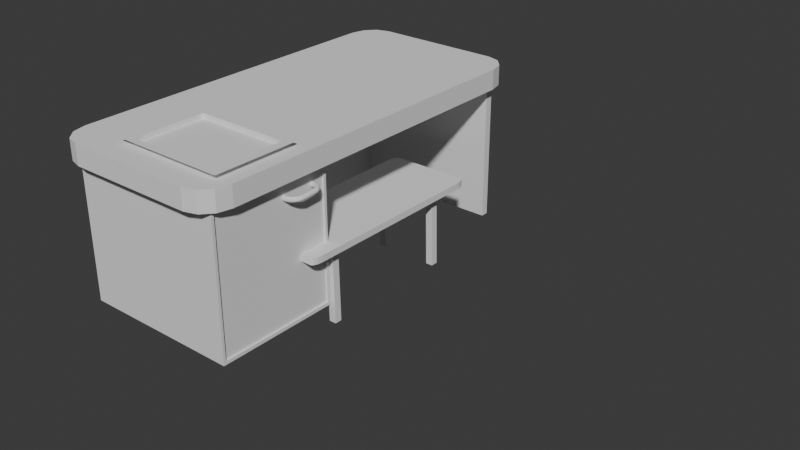# Source: table_1_type.blend  (saved by Blender 4.0.36; exported with 4.5.12 LTS)
import bpy
from mathutils import Matrix  # noqa: F401  (used for matrix-valued properties, if any)

bpy.ops.wm.read_factory_settings(use_empty=True)
scene = bpy.context.scene
scene.name = 'Scene'

# ---- collections
col_collection = bpy.data.collections.new('Collection'); scene.collection.children.link(col_collection)
col_stol = bpy.data.collections.new('stol'); scene.collection.children.link(col_stol)

# ---- world
world_world = bpy.data.worlds.new('World'); scene.world = world_world
world_world.use_nodes = True; world_world.node_tree.nodes.clear()
_N = world_world.node_tree.nodes; _L = world_world.node_tree.links
n0 = _N.new('ShaderNodeOutputWorld'); n0.name = 'World Output'; n0.location = (300, 300)
n1 = _N.new('ShaderNodeBackground'); n1.name = 'Background'; n1.location = (10, 300)
n1.inputs[0].default_value = (0.05088, 0.05088, 0.05088, 1.0)
_L.new(n1.outputs[0], n0.inputs[0])
n0.is_active_output = True
world_world.color = (0.05088, 0.05088, 0.05088)
world_world.use_sun_shadow = False
world_world.sun_shadow_jitter_overblur = 0.0

# ---- meshes
me_x = bpy.data.meshes.new('Куб')
me_x.from_pydata([(-1.0, -1.0, -1.0), (-1.0, -1.0, 1.0), (-1.0, 1.0, -1.0), (-1.0, 1.0, 1.0), (1.0, -1.0, -1.0), (1.0, -1.0, 1.0), (1.0, 1.0, -1.0), (1.0, 1.0, 1.0), (-1.0, -0.3211, -1.0), (-1.0, -0.3211, 1.0), (1.0, -0.3211, -1.0), (1.0, -0.3211, 1.0), (-1.0, -0.8386, -1.0), (1.0, -0.8386, 1.0), (-1.0, -0.8386, 1.0), (1.0, -0.8386, -1.0), (-0.5079, 1.0, -1.0), (-0.5079, 1.0, 1.0), (-0.5079, -1.0, -1.0), (-0.5079, -1.0, 1.0), (-0.5079, -0.3211, 1.0), (-0.5079, -0.3211, -1.0), (-0.5079, -0.8386, 1.0), (-0.5079, -0.8386, -1.0), (0.5266, 1.0, 1.0), (0.5266, -1.0, -1.0), (0.5266, -0.3211, 1.0), (0.5266, -0.8386, 1.0), (0.5266, 1.0, -1.0), (0.5266, -1.0, 1.0), (0.5266, -0.3211, -1.0), (0.5266, -0.8386, -1.0), (-1.0, -0.5798, 1.0), (-1.0, -0.5798, -1.0), (-0.6986, -0.5798, -1.0), (-0.6986, -0.5798, 1.0), (1.0, -0.5798, -1.0), (1.0, -0.5798, 1.0), (0.7384, -0.5798, 1.0), (0.7384, -0.5798, -1.0)], [], [(8, 9, 3, 2), (28, 24, 7, 6), (15, 13, 5, 4), (18, 19, 1, 0), (31, 15, 4, 25), (22, 14, 1, 19), (17, 3, 9, 20), (28, 6, 10, 30), (6, 7, 11, 10), (33, 32, 9, 8), (0, 1, 14, 12), (35, 32, 14, 22), (39, 36, 15, 31), (36, 37, 13, 15), (33, 34, 23, 12), (22, 27, 31, 23), (2, 16, 21, 8), (24, 17, 20, 26), (27, 22, 19, 29), (12, 23, 18, 0), (25, 29, 19, 18), (2, 3, 17, 16), (4, 5, 29, 25), (13, 27, 29, 5), (7, 24, 26, 11), (37, 38, 27, 13), (35, 22, 23, 34), (16, 28, 30, 21), (23, 31, 25, 18), (16, 17, 24, 28), (38, 26, 30, 39), (26, 20, 21, 30), (20, 35, 34, 21), (8, 21, 34, 33), (20, 9, 32, 35), (12, 14, 32, 33), (27, 38, 39, 31), (11, 26, 38, 37), (10, 11, 37, 36), (30, 10, 36, 39)])
_uv = me_x.uv_layers.new(name='UVКарта')
_uv.uv.foreach_set('vector', [0.375, 0.08487, 0.625, 0.08487, 0.625, 0.25, 0.375, 0.25, 0.375, 0.4408, 0.625, 0.4408, 0.625, 0.5, 0.375, 0.5, 0.375, 0.7298, 0.625, 0.7298, 0.625, 0.75, 0.375, 0.75, 0.375, 0.9385, 0.625, 0.9385, 0.625, 1.0, 0.375, 1.0, 0.3158, 0.7298, 0.375, 0.7298, 0.375, 0.75, 0.3158, 0.75, 0.8135, 0.7298, 0.875, 0.7298, 0.875, 0.75, 0.8135, 0.75, 0.8135, 0.5, 0.875, 0.5, 0.875, 0.6651, 0.8135, 0.6651, 0.3158, 0.5, 0.375, 0.5, 0.375, 0.6651, 0.3158, 0.6651, 0.375, 0.5, 0.625, 0.5, 0.625, 0.6651, 0.375, 0.6651, 0.375, 0.05252, 0.625, 0.05252, 0.625, 0.08487, 0.375, 0.08487, 0.375, 0.0, 0.625, 0.0, 0.625, 0.02017, 0.375, 0.02017, 0.8135, 0.6975, 0.875, 0.6975, 0.875, 0.7298, 0.8135, 0.7298, 0.3158, 0.6975, 0.375, 0.6975, 0.375, 0.7298, 0.3158, 0.7298, 0.375, 0.6975, 0.625, 0.6975, 0.625, 0.7298, 0.375, 0.7298, 0.125, 0.6975, 0.1865, 0.6975, 0.1865, 0.7298, 0.125, 0.7298, 0.8135, 0.7298, 0.6842, 0.7298, 0.3158, 0.7298, 0.1865, 0.7298, 0.125, 0.5, 0.1865, 0.5, 0.1865, 0.6651, 0.125, 0.6651, 0.6842, 0.5, 0.8135, 0.5, 0.8135, 0.6651, 0.6842, 0.6651, 0.6842, 0.7298, 0.8135, 0.7298, 0.8135, 0.75, 0.6842, 0.75, 0.125, 0.7298, 0.1865, 0.7298, 0.1865, 0.75, 0.125, 0.75, 0.375, 0.8092, 0.625, 0.8092, 0.625, 0.9385, 0.375, 0.9385, 0.375, 0.25, 0.625, 0.25, 0.625, 0.3115, 0.375, 0.3115, 0.375, 0.75, 0.625, 0.75, 0.625, 0.8092, 0.375, 0.8092, 0.625, 0.7298, 0.6842, 0.7298, 0.6842, 0.75, 0.625, 0.75, 0.625, 0.5, 0.6842, 0.5, 0.6842, 0.6651, 0.625, 0.6651, 0.625, 0.6975, 0.6842, 0.6975, 0.6842, 0.7298, 0.625, 0.7298, 0.8135, 0.6975, 0.8135, 0.7298, 0.1865, 0.7298, 0.1865, 0.6975, 0.1865, 0.5, 0.3158, 0.5, 0.3158, 0.6651, 0.1865, 0.6651, 0.1865, 0.7298, 0.3158, 0.7298, 0.3158, 0.75, 0.1865, 0.75, 0.375, 0.3115, 0.625, 0.3115, 0.625, 0.4408, 0.375, 0.4408, 0.6842, 0.6975, 0.6842, 0.6651, 0.3158, 0.6651, 0.3158, 0.6975, 0.6842, 0.6651, 0.8135, 0.6651, 0.1865, 0.6651, 0.3158, 0.6651, 0.8135, 0.6651, 0.8135, 0.6975, 0.1865, 0.6975, 0.1865, 0.6651, 0.125, 0.6651, 0.1865, 0.6651, 0.1865, 0.6975, 0.125, 0.6975, 0.8135, 0.6651, 0.875, 0.6651, 0.875, 0.6975, 0.8135, 0.6975, 0.375, 0.02017, 0.625, 0.02017, 0.625, 0.05252, 0.375, 0.05252, 0.6842, 0.7298, 0.6842, 0.6975, 0.3158, 0.6975, 0.3158, 0.7298, 0.625, 0.6651, 0.6842, 0.6651, 0.6842, 0.6975, 0.625, 0.6975, 0.375, 0.6651, 0.625, 0.6651, 0.625, 0.6975, 0.375, 0.6975, 0.3158, 0.6651, 0.375, 0.6651, 0.375, 0.6975, 0.3158, 0.6975])
me_x.update()
me_021 = bpy.data.meshes.new('Плоскость.021')
me_021.from_pydata([(-1.0, -1.0, 1.169), (1.0, -1.0, 1.169), (-1.0, 1.0, 1.169), (1.0, 1.0, 1.169), (-1.033, 0.5672, -6.999), (-1.033, -1.433, -6.999), (0.9671, -1.433, -6.999), (0.9671, 0.5672, -6.999)], [], [(0, 2, 3, 1), (5, 6, 7, 4), (2, 0, 5, 4), (3, 2, 4, 7), (0, 1, 6, 5), (1, 3, 7, 6)])
_uv = me_021.uv_layers.new(name='UVКарта')
_uv.uv.foreach_set('vector', [0.0, 0.0, 0.0, 1.0, 1.0, 1.0, 1.0, 0.0, 0.0, 0.0, 1.0, 0.0, 1.0, 1.0, 0.0, 1.0, 0.0, 1.0, 0.0, 0.0, 0.0, 0.0, 0.0, 1.0, 1.0, 1.0, 0.0, 1.0, 0.0, 1.0, 1.0, 1.0, 0.0, 0.0, 1.0, 0.0, 1.0, 0.0, 0.0, 0.0, 1.0, 0.0, 1.0, 1.0, 1.0, 1.0, 1.0, 0.0])
me_021.update()
me_022 = bpy.data.meshes.new('Плоскость.022')
me_022.from_pydata([(-1.0, -1.0, 1.169), (1.0, -1.0, 1.169), (-1.0, 1.0, 1.169), (1.0, 1.0, 1.169), (-1.033, 0.5672, -6.999), (-1.033, -1.433, -6.999), (0.9671, -1.433, -6.999), (0.9671, 0.5672, -6.999)], [], [(0, 2, 3, 1), (5, 6, 7, 4), (2, 0, 5, 4), (3, 2, 4, 7), (0, 1, 6, 5), (1, 3, 7, 6)])
_uv = me_022.uv_layers.new(name='UVКарта')
_uv.uv.foreach_set('vector', [0.0, 0.0, 0.0, 1.0, 1.0, 1.0, 1.0, 0.0, 0.0, 0.0, 1.0, 0.0, 1.0, 1.0, 0.0, 1.0, 0.0, 1.0, 0.0, 0.0, 0.0, 0.0, 0.0, 1.0, 1.0, 1.0, 0.0, 1.0, 0.0, 1.0, 1.0, 1.0, 0.0, 0.0, 1.0, 0.0, 1.0, 0.0, 0.0, 0.0, 1.0, 0.0, 1.0, 1.0, 1.0, 1.0, 1.0, 0.0])
me_022.update()
me_023 = bpy.data.meshes.new('Плоскость.023')
me_023.from_pydata([(-1.0, -1.0, 1.169), (1.0, -1.0, 1.169), (-1.0, 1.0, 1.169), (1.0, 1.0, 1.169), (-1.033, 0.5672, -6.999), (-1.033, -1.433, -6.999), (0.9671, -1.433, -6.999), (0.9671, 0.5672, -6.999)], [], [(0, 2, 3, 1), (5, 6, 7, 4), (2, 0, 5, 4), (3, 2, 4, 7), (0, 1, 6, 5), (1, 3, 7, 6)])
_uv = me_023.uv_layers.new(name='UVКарта')
_uv.uv.foreach_set('vector', [0.0, 0.0, 0.0, 1.0, 1.0, 1.0, 1.0, 0.0, 0.0, 0.0, 1.0, 0.0, 1.0, 1.0, 0.0, 1.0, 0.0, 1.0, 0.0, 0.0, 0.0, 0.0, 0.0, 1.0, 1.0, 1.0, 0.0, 1.0, 0.0, 1.0, 1.0, 1.0, 0.0, 0.0, 1.0, 0.0, 1.0, 0.0, 0.0, 0.0, 1.0, 0.0, 1.0, 1.0, 1.0, 1.0, 1.0, 0.0])
me_023.update()
me_017 = bpy.data.meshes.new('Плоскость.017')
me_017.from_pydata([(-1.0, -1.0, 0.1408), (1.0, -1.0, 0.1408), (-1.0, 1.0, 0.1408), (1.0, 1.0, 0.1408), (-0.9199, 0.9199, 0.03976), (-0.9199, -0.9199, 0.03976), (0.9199, -0.9199, 0.03976), (0.9199, 0.9199, 0.03976), (-1.0, 1.0, 0.03976), (-1.0, -1.0, 0.03976), (1.0, -1.0, 0.03976), (1.0, 1.0, 0.03976)], [], [(0, 2, 3, 1), (3, 2, 8, 11), (0, 1, 10, 9), (1, 3, 11, 10), (2, 0, 9, 8), (5, 4, 8, 9), (6, 5, 9, 10), (7, 6, 10, 11), (4, 7, 11, 8)])
_uv = me_017.uv_layers.new(name='UVКарта')
_uv.uv.foreach_set('vector', [0.0, 0.0, 0.0, 1.0, 1.0, 1.0, 1.0, 0.0, 1.0, 1.0, 0.0, 1.0, 0.0, 1.0, 1.0, 1.0, 0.0, 0.0, 1.0, 0.0, 1.0, 0.0, 0.0, 0.0, 1.0, 0.0, 1.0, 1.0, 1.0, 1.0, 1.0, 0.0, 0.0, 1.0, 0.0, 0.0, 0.0, 0.0, 0.0, 1.0, 0.04006, 0.04006, 0.04006, 0.9599, 0.0, 1.0, 0.0, 0.0, 0.9599, 0.04006, 0.04006, 0.04006, 0.0, 0.0, 1.0, 0.0, 0.9599, 0.9599, 0.9599, 0.04006, 1.0, 0.0, 1.0, 1.0, 0.04006, 0.9599, 0.9599, 0.9599, 1.0, 1.0, 0.0, 1.0])
me_017.update()
me_016 = bpy.data.meshes.new('Плоскость.016')
me_016.from_pydata([(-1.0, -1.0, 0.0), (1.0, -1.0, 0.0), (-1.0, 1.0, 0.0), (1.0, 1.0, 0.0), (-1.0, 1.0, 9.959), (-1.0, -1.0, 9.959), (1.0, -1.0, 9.959), (1.0, 1.0, 9.959)], [], [(0, 2, 3, 1), (5, 6, 7, 4), (3, 2, 4, 7), (0, 1, 6, 5), (1, 3, 7, 6), (2, 0, 5, 4)])
_uv = me_016.uv_layers.new(name='UVКарта')
_uv.uv.foreach_set('vector', [0.0, 0.0, 0.0, 1.0, 1.0, 1.0, 1.0, 0.0, 0.0, 0.0, 1.0, 0.0, 1.0, 1.0, 0.0, 1.0, 1.0, 1.0, 0.0, 1.0, 0.0, 1.0, 1.0, 1.0, 0.0, 0.0, 1.0, 0.0, 1.0, 0.0, 0.0, 0.0, 1.0, 0.0, 1.0, 1.0, 1.0, 1.0, 1.0, 0.0, 0.0, 1.0, 0.0, 0.0, 0.0, 0.0, 0.0, 1.0])
me_016.update()
me_015 = bpy.data.meshes.new('Плоскость.015')
me_015.from_pydata([(-1.0, -1.0, 1.169), (1.0, -1.0, 1.169), (-1.0, 1.0, 1.169), (1.0, 1.0, 1.169), (-1.033, 0.5672, -6.999), (-1.033, -1.433, -6.999), (0.9671, -1.433, -6.999), (0.9671, 0.5672, -6.999)], [], [(0, 2, 3, 1), (5, 6, 7, 4), (2, 0, 5, 4), (3, 2, 4, 7), (0, 1, 6, 5), (1, 3, 7, 6)])
_uv = me_015.uv_layers.new(name='UVКарта')
_uv.uv.foreach_set('vector', [0.0, 0.0, 0.0, 1.0, 1.0, 1.0, 1.0, 0.0, 0.0, 0.0, 1.0, 0.0, 1.0, 1.0, 0.0, 1.0, 0.0, 1.0, 0.0, 0.0, 0.0, 0.0, 0.0, 1.0, 1.0, 1.0, 0.0, 1.0, 0.0, 1.0, 1.0, 1.0, 0.0, 0.0, 1.0, 0.0, 1.0, 0.0, 0.0, 0.0, 1.0, 0.0, 1.0, 1.0, 1.0, 1.0, 1.0, 0.0])
me_015.update()
me_x_1 = bpy.data.meshes.new('Плоскость')
me_x_1.from_pydata([], [], [])
_uv = me_x_1.uv_layers.new(name='UVКарта')
_uv.uv.foreach_set('vector', [])
me_x_1.update()
me_001 = bpy.data.meshes.new('Плоскость.001')
me_001.from_pydata([(1.281, -2.893, -1.692), (3.281, -2.893, -1.692), (1.281, -0.8934, -1.692), (3.281, -0.8934, -1.692), (1.442, -1.055, -1.692), (1.442, -2.732, -1.692), (3.119, -2.732, -1.692), (3.119, -1.055, -1.692), (1.442, -1.055, -0.6778), (1.442, -2.732, -0.6778), (3.119, -2.732, -0.6778), (3.119, -1.055, -0.6778)], [], [(6, 7, 11, 10), (5, 4, 2, 0), (6, 5, 0, 1), (7, 6, 1, 3), (4, 7, 3, 2), (9, 10, 11, 8), (4, 5, 9, 8), (7, 4, 8, 11), (5, 6, 10, 9)])
_uv = me_001.uv_layers.new(name='UVКарта')
_uv.uv.foreach_set('vector', [0.9193, 0.08065, 0.9193, 0.9193, 0.9193, 0.9193, 0.9193, 0.08065, 0.08065, 0.08065, 0.08065, 0.9193, 0.0, 1.0, 0.0, 0.0, 0.9193, 0.08065, 0.08065, 0.08065, 0.0, 0.0, 1.0, 0.0, 0.9193, 0.9193, 0.9193, 0.08065, 1.0, 0.0, 1.0, 1.0, 0.08065, 0.9193, 0.9193, 0.9193, 1.0, 1.0, 0.0, 1.0, 0.08065, 0.08065, 0.9193, 0.08065, 0.9193, 0.9193, 0.08065, 0.9193, 0.08065, 0.9193, 0.08065, 0.08065, 0.08065, 0.08065, 0.08065, 0.9193, 0.9193, 0.9193, 0.08065, 0.9193, 0.08065, 0.9193, 0.9193, 0.9193, 0.08065, 0.08065, 0.9193, 0.08065, 0.9193, 0.08065, 0.08065, 0.08065])
me_001.update()
me_002 = bpy.data.meshes.new('Плоскость.002')
me_002.from_pydata([(-0.6782, -1.854, -1.978), (-0.946, -1.586, -1.978), (-0.8121, -1.818, -1.978), (-0.9101, -1.72, -1.978), (0.946, -1.586, -1.978), (0.6782, -1.854, -1.978), (0.9101, -1.72, -1.978), (0.8121, -1.818, -1.978), (-0.946, 1.586, -1.978), (-0.6782, 1.854, -1.978), (-0.9101, 1.72, -1.978), (-0.8121, 1.818, -1.978), (0.6782, 1.854, -1.978), (0.946, 1.586, -1.978), (0.8121, 1.818, -1.978), (0.9101, 1.72, -1.978), (-0.6782, 1.854, -1.744), (-0.946, 1.586, -1.744), (-0.8121, 1.818, -1.744), (-0.9101, 1.72, -1.744), (-0.946, -1.586, -1.744), (-0.6782, -1.854, -1.744), (-0.9101, -1.72, -1.744), (-0.8121, -1.818, -1.744), (0.6782, -1.854, -1.744), (0.946, -1.586, -1.744), (0.8121, -1.818, -1.744), (0.9101, -1.72, -1.744), (0.946, 1.586, -1.744), (0.6782, 1.854, -1.744), (0.9101, 1.72, -1.744), (0.8121, 1.818, -1.744)], [], [(0, 5, 24, 21), (20, 22, 23, 21, 24, 26, 27, 25, 28, 30, 31, 29, 16, 18, 19, 17), (4, 13, 28, 25), (12, 9, 16, 29), (0, 2, 3, 1, 8, 10, 11, 9, 12, 14, 15, 13, 4, 6, 7, 5), (8, 17, 19, 10), (10, 19, 18, 11), (11, 18, 16, 9), (28, 13, 15, 30), (30, 15, 14, 31), (31, 14, 12, 29), (4, 25, 27, 6), (6, 27, 26, 7), (7, 26, 24, 5), (20, 1, 3, 22), (22, 3, 2, 23), (23, 2, 0, 21), (8, 1, 20, 17)])
_uv = me_002.uv_layers.new(name='UVКарта')
_uv.uv.foreach_set('vector', [0.1416, 0.0, 0.8584, 0.0, 0.8584, 0.0, 0.1416, 0.0, 0.0, 0.07225, 0.006322, 0.03613, 0.07078, 0.003227, 0.1416, 0.0, 0.8584, 0.0, 0.9292, 0.003227, 0.9937, 0.03613, 1.0, 0.07225, 1.0, 0.9277, 0.9937, 0.9639, 0.9292, 0.9968, 0.8584, 1.0, 0.1416, 1.0, 0.07078, 0.9968, 0.006322, 0.9639, 0.0, 0.9277, 1.0, 0.07225, 1.0, 0.9277, 1.0, 0.9277, 1.0, 0.07225, 0.8584, 1.0, 0.1416, 1.0, 0.1416, 1.0, 0.8584, 1.0, 0.1416, 0.0, 0.07078, 0.003227, 0.006322, 0.03613, 0.0, 0.07225, 0.0, 0.9277, 0.006322, 0.9639, 0.07078, 0.9968, 0.1416, 1.0, 0.8584, 1.0, 0.9292, 0.9968, 0.9937, 0.9639, 1.0, 0.9277, 1.0, 0.07225, 0.9937, 0.03613, 0.9292, 0.003227, 0.8584, 0.0, 0.0, 0.9277, 0.0, 0.9277, 0.006322, 0.9639, 0.006322, 0.9639, 0.006322, 0.9639, 0.006322, 0.9639, 0.07078, 0.9968, 0.07078, 0.9968, 0.07078, 0.9968, 0.07078, 0.9968, 0.1416, 1.0, 0.1416, 1.0, 1.0, 0.9277, 1.0, 0.9277, 0.9937, 0.9639, 0.9937, 0.9639, 0.9937, 0.9639, 0.9937, 0.9639, 0.9292, 0.9968, 0.9292, 0.9968, 0.9292, 0.9968, 0.9292, 0.9968, 0.8584, 1.0, 0.8584, 1.0, 1.0, 0.07225, 1.0, 0.07225, 0.9937, 0.03613, 0.9937, 0.03613, 0.9937, 0.03613, 0.9937, 0.03613, 0.9292, 0.003227, 0.9292, 0.003227, 0.9292, 0.003227, 0.9292, 0.003227, 0.8584, 0.0, 0.8584, 0.0, 0.0, 0.07225, 0.0, 0.07225, 0.006322, 0.03613, 0.006322, 0.03613, 0.006322, 0.03613, 0.006322, 0.03613, 0.07078, 0.003227, 0.07078, 0.003227, 0.07078, 0.003227, 0.07078, 0.003227, 0.1416, 0.0, 0.1416, 0.0, 0.0, 0.9277, 0.0, 0.07225, 0.0, 0.07225, 0.0, 0.9277])
me_002.update()
me_003 = bpy.data.meshes.new('Плоскость.003')
me_003.from_pydata([(-0.7565, -0.5405, -0.1205), (0.6103, -0.5684, -0.09259), (-0.7565, 0.781, -0.1205), (0.6103, 0.8089, -0.09259), (-0.7565, 0.781, -1.255), (-0.7565, -0.5405, -1.255), (0.6103, -0.5684, -1.282), (0.6103, 0.8089, -1.282), (-0.7565, 0.8089, -0.09259), (-0.7565, -0.5684, -0.09259), (-0.7565, 0.8089, -1.282), (-0.7565, -0.5684, -1.282), (-0.7401, 0.781, -0.1205), (-0.7401, -0.5405, -0.1205), (-0.7401, 0.781, -1.255), (-0.7401, -0.5405, -1.255), (-2.767, -1.192, 0.1634), (-1.765, -1.934, 0.09435), (-1.558, -1.801, 0.09435), (-1.406, -1.576, 0.09435), (0.345, 0.5369, -1.282), (-0.4618, 0.53, -1.282), (-0.4815, -0.2455, -1.282), (0.3399, -0.2559, -1.282)], [], [(9, 8, 3, 1), (11, 6, 7, 20, 23, 22), (1, 3, 7, 6), (4, 2, 12, 14), (3, 8, 10, 7), (9, 1, 6, 11), (0, 2, 8, 9), (4, 5, 11, 10), (5, 0, 9, 11), (2, 4, 10, 8), (12, 13, 15, 14), (5, 4, 14, 15), (0, 5, 15, 13), (2, 0, 13, 12), (22, 23, 20, 21), (21, 20, 7, 10, 11, 22)])
_uv = me_003.uv_layers.new(name='UVКарта')
_uv.uv.foreach_set('vector', [0.0, 0.0, 0.0, 1.0, 1.0, 1.0, 1.0, 0.0, 0.0, 0.0, 1.0, 0.0, 1.0, 1.0, 0.8059, 0.8025, 0.8021, 0.2269, 0.2012, 0.2344, 1.0, 0.0, 1.0, 1.0, 1.0, 1.0, 1.0, 0.0, 0.0, 0.9797, 0.0, 0.9797, 0.0, 0.9797, 0.0, 0.9797, 1.0, 1.0, 0.0, 1.0, 0.0, 1.0, 1.0, 1.0, 0.0, 0.0, 1.0, 0.0, 1.0, 0.0, 0.0, 0.0, 0.0, 0.02028, 0.0, 0.9797, 0.0, 1.0, 0.0, 0.0, 0.0, 0.9797, 0.0, 0.02028, 0.0, 0.0, 0.0, 1.0, 0.0, 0.02028, 0.0, 0.02028, 0.0, 0.0, 0.0, 0.0, 0.0, 0.9797, 0.0, 0.9797, 0.0, 1.0, 0.0, 1.0, 0.0, 0.9797, 0.0, 0.02028, 0.0, 0.02028, 0.0, 0.9797, 0.0, 0.02028, 0.0, 0.9797, 0.0, 0.9797, 0.0, 0.02028, 0.0, 0.02028, 0.0, 0.02028, 0.0, 0.02028, 0.0, 0.02028, 0.0, 0.9797, 0.0, 0.02028, 0.0, 0.02028, 0.0, 0.9797, 0.2012, 0.2344, 0.8021, 0.2269, 0.8059, 0.8025, 0.2156, 0.7975, 0.2156, 0.7975, 0.8059, 0.8025, 1.0, 1.0, 0.0, 1.0, 0.0, 0.0, 0.2012, 0.2344])
me_003.update()
me_007 = bpy.data.meshes.new('Плоскость.007')
me_007.from_pydata([(-0.7565, -0.5684, -0.09259), (0.6103, -0.5684, -0.09259), (-0.7565, 0.8089, -0.09259), (0.6103, 0.8089, -0.09259), (-0.7565, 0.8089, -1.282), (-0.7565, -0.5684, -1.282), (0.6103, -0.5684, -1.282), (0.6103, 0.8089, -1.282)], [], [(0, 2, 3, 1), (5, 6, 7, 4), (1, 3, 7, 6), (2, 0, 5, 4), (3, 2, 4, 7), (0, 1, 6, 5)])
_uv = me_007.uv_layers.new(name='UVКарта')
_uv.uv.foreach_set('vector', [0.0, 0.0, 0.0, 1.0, 1.0, 1.0, 1.0, 0.0, 0.0, 0.0, 1.0, 0.0, 1.0, 1.0, 0.0, 1.0, 1.0, 0.0, 1.0, 1.0, 1.0, 1.0, 1.0, 0.0, 0.0, 1.0, 0.0, 0.0, 0.0, 0.0, 0.0, 1.0, 1.0, 1.0, 0.0, 1.0, 0.0, 1.0, 1.0, 1.0, 0.0, 0.0, 1.0, 0.0, 1.0, 0.0, 0.0, 0.0])
me_007.update()
me_009 = bpy.data.meshes.new('Плоскость.009')
me_009.from_pydata([(-0.7565, -0.5684, -0.09259), (0.6103, -0.5684, -0.09259), (-0.7565, 0.8089, -0.09259), (0.6103, 0.8089, -0.09259), (-0.7565, 0.8089, -1.282), (-0.7565, -0.5684, -1.282), (0.6103, -0.5684, -1.282), (0.6103, 0.8089, -1.282)], [], [(0, 2, 3, 1), (5, 6, 7, 4), (1, 3, 7, 6), (2, 0, 5, 4), (3, 2, 4, 7), (0, 1, 6, 5)])
_uv = me_009.uv_layers.new(name='UVКарта')
_uv.uv.foreach_set('vector', [0.0, 0.0, 0.0, 1.0, 1.0, 1.0, 1.0, 0.0, 0.0, 0.0, 1.0, 0.0, 1.0, 1.0, 0.0, 1.0, 1.0, 0.0, 1.0, 1.0, 1.0, 1.0, 1.0, 0.0, 0.0, 1.0, 0.0, 0.0, 0.0, 0.0, 0.0, 1.0, 1.0, 1.0, 0.0, 1.0, 0.0, 1.0, 1.0, 1.0, 0.0, 0.0, 1.0, 0.0, 1.0, 0.0, 0.0, 0.0])
me_009.update()
me_001_1 = bpy.data.meshes.new('Тор.001')
me_001_1.from_pydata([(2.266, 1.331, -0.6872), (2.065, 0.9611, -0.5957), (0.06569, 3.064, -0.01438), (0.11, 3.051, 0.1065), (0.2079, 3.029, 0.1882), (0.333, 3.003, 0.2088), (0.4519, 2.981, 0.1629), (0.5327, 2.968, 0.06259), (0.5537, 2.968, -0.06509), (0.5094, 2.981, -0.186), (0.4116, 3.003, -0.2677), (0.2864, 3.029, -0.2883), (0.1675, 3.052, -0.2423), (0.08674, 3.064, -0.1421), (0.04407, 2.902, -0.0208), (0.08897, 2.894, 0.1003), (0.1884, 2.883, 0.1824), (0.3157, 2.874, 0.2037), (0.4367, 2.868, 0.1584), (0.5191, 2.867, 0.05857), (0.5408, 2.871, -0.06895), (0.4958, 2.88, -0.19), (0.3964, 2.89, -0.2722), (0.2691, 2.9, -0.2935), (0.1481, 2.906, -0.2481), (0.0657, 2.907, -0.1483), (0.04369, 2.739, -0.02929), (0.08861, 2.735, 0.092), (0.1881, 2.736, 0.1748), (0.3154, 2.743, 0.1969), (0.4365, 2.753, 0.1524), (0.5189, 2.764, 0.05325), (0.5405, 2.773, -0.07404), (0.4956, 2.777, -0.1953), (0.3962, 2.776, -0.2781), (0.2688, 2.769, -0.3002), (0.1477, 2.759, -0.2557), (0.06533, 2.748, -0.1566), (0.06456, 2.577, -0.03968), (0.1089, 2.577, 0.08188), (0.2068, 2.591, 0.1654), (0.3321, 2.614, 0.1886), (0.4511, 2.64, 0.1451), (0.532, 2.663, 0.04673), (0.553, 2.676, -0.08028), (0.5087, 2.676, -0.2018), (0.4108, 2.663, -0.2854), (0.2855, 2.64, -0.3086), (0.1665, 2.613, -0.2651), (0.08565, 2.59, -0.1667), (0.1063, 2.42, -0.05182), (0.1496, 2.424, 0.07007), (0.2444, 2.449, 0.1545), (0.3655, 2.488, 0.1789), (0.4803, 2.53, 0.1366), (0.5581, 2.564, 0.03912), (0.5781, 2.581, -0.08756), (0.5349, 2.577, -0.2095), (0.44, 2.552, -0.2939), (0.3189, 2.514, -0.3183), (0.2041, 2.471, -0.276), (0.1263, 2.437, -0.1785), (0.1683, 2.269, -0.06548), (0.2099, 2.277, 0.05678), (0.3002, 2.313, 0.1422), (0.4151, 2.367, 0.168), (0.5237, 2.424, 0.1271), (0.597, 2.47, 0.03056), (0.6153, 2.491, -0.09576), (0.5737, 2.483, -0.218), (0.4834, 2.447, -0.3035), (0.3685, 2.393, -0.3292), (0.2599, 2.336, -0.2883), (0.1866, 2.29, -0.1918), (0.2494, 2.128, -0.08044), (0.2888, 2.14, 0.04222), (0.3732, 2.186, 0.1288), (0.4799, 2.254, 0.156), (0.5804, 2.325, 0.1166), (0.6478, 2.381, 0.02118), (0.6639, 2.406, -0.1047), (0.6245, 2.394, -0.2274), (0.5401, 2.348, -0.3139), (0.4334, 2.28, -0.3412), (0.3328, 2.209, -0.3018), (0.2655, 2.153, -0.2064), (0.3482, 1.999, -0.09644), (0.3849, 2.014, 0.02665), (0.4621, 2.07, 0.1144), (0.559, 2.151, 0.1432), (0.6496, 2.235, 0.1054), (0.7097, 2.3, 0.01116), (0.7232, 2.329, -0.1143), (0.6864, 2.313, -0.2374), (0.6093, 2.257, -0.3251), (0.5124, 2.177, -0.354), (0.4218, 2.092, -0.3162), (0.3616, 2.027, -0.2219), (0.463, 1.883, -0.1132), (0.4967, 1.902, 0.01034), (0.5654, 1.966, 0.09927), (0.6508, 2.059, 0.1298), (0.73, 2.154, 0.09368), (0.7817, 2.228, 0.0006489), (0.7921, 2.26, -0.1244), (0.7584, 2.241, -0.2479), (0.6897, 2.177, -0.3369), (0.6043, 2.084, -0.3674), (0.5251, 1.989, -0.3313), (0.4734, 1.915, -0.2382), (0.5919, 1.784, -0.1304), (0.6222, 1.806, -0.006443), (0.6815, 1.877, 0.08376), (0.754, 1.979, 0.116), (0.8202, 2.085, 0.08161), (0.8625, 2.166, -0.01016), (0.8695, 2.2, -0.1347), (0.8392, 2.179, -0.2587), (0.7799, 2.107, -0.3489), (0.7074, 2.005, -0.3812), (0.6412, 1.899, -0.3468), (0.5989, 1.819, -0.255), (0.7327, 1.703, -0.1479), (0.7592, 1.727, -0.0234), (0.8082, 1.804, 0.06807), (0.8666, 1.914, 0.102), (0.9188, 2.028, 0.06941), (0.9508, 2.115, -0.02108), (0.954, 2.151, -0.1452), (0.9275, 2.128, -0.2697), (0.8785, 2.051, -0.3611), (0.8201, 1.94, -0.3951), (0.7679, 1.826, -0.3625), (0.7359, 1.74, -0.272), (0.883, 1.641, -0.1652), (0.9054, 1.666, -0.04025), (0.9434, 1.748, 0.05249), (0.9868, 1.865, 0.0882), (1.024, 1.985, 0.0573), (1.045, 2.076, -0.03193), (1.044, 2.114, -0.1556), (1.022, 2.089, -0.2805), (0.9837, 2.007, -0.3732), (0.9403, 1.89, -0.409), (0.9031, 1.77, -0.3781), (0.8821, 1.679, -0.2888), (1.04, 1.599, -0.1821), (1.058, 1.625, -0.05669), (1.085, 1.71, 0.03729), (1.113, 1.831, 0.07468), (1.134, 1.955, 0.04547), (1.143, 2.05, -0.04252), (1.138, 2.089, -0.1657), (1.12, 2.063, -0.2911), (1.094, 1.978, -0.3851), (1.066, 1.857, -0.4225), (1.045, 1.733, -0.3933), (1.035, 1.638, -0.3053), (1.202, 1.578, -0.1983), (1.215, 1.605, -0.07246), (1.23, 1.691, 0.02271), (1.242, 1.814, 0.06172), (1.247, 1.941, 0.03413), (1.245, 2.037, -0.05268), (1.235, 2.076, -0.1754), (1.221, 2.05, -0.3013), (1.207, 1.963, -0.3964), (1.195, 1.84, -0.4354), (1.19, 1.714, -0.4078), (1.192, 1.618, -0.321), (0.7568, 4.313, -0.2559), (0.9403, 3.669, -0.1498), (0.3315, 2.358, -0.318), (2.611, 2.334, -0.6896), (-0.3288, 3.808, -0.2748), (-0.5533, 4.154, -0.155), (2.281, 4.966, 0.1023), (2.264, 4.932, 0.2259), (2.209, 4.855, 0.3143), (2.132, 4.756, 0.3437), (2.053, 4.66, 0.3062), (1.993, 4.595, 0.212), (1.968, 4.577, 0.08621), (1.986, 4.611, -0.03741), (2.041, 4.688, -0.1258), (2.118, 4.787, -0.1552), (2.197, 4.883, -0.1177), (2.257, 4.948, -0.0235), (2.148, 5.06, 0.1118), (2.134, 5.023, 0.2352), (2.089, 4.939, 0.3229), (2.025, 4.83, 0.3513), (1.959, 4.726, 0.3129), (1.909, 4.653, 0.218), (1.888, 4.633, 0.09195), (1.902, 4.669, -0.03142), (1.947, 4.753, -0.1191), (2.011, 4.862, -0.1475), (2.077, 4.967, -0.1091), (2.127, 5.039, -0.0142), (2.003, 5.135, 0.1205), (1.992, 5.096, 0.2437), (1.958, 5.007, 0.3307), (1.909, 4.891, 0.3583), (1.857, 4.778, 0.319), (1.818, 4.701, 0.2234), (1.801, 4.678, 0.09717), (1.811, 4.716, -0.02597), (1.846, 4.806, -0.113), (1.895, 4.922, -0.1406), (1.946, 5.034, -0.1013), (1.986, 5.112, -0.005724), (1.849, 5.19, 0.1283), (1.843, 5.15, 0.2512), (1.82, 5.057, 0.3376), (1.786, 4.935, 0.3644), (1.75, 4.817, 0.3244), (1.722, 4.735, 0.2283), (1.709, 4.711, 0.1018), (1.715, 4.751, -0.02114), (1.738, 4.845, -0.1076), (1.772, 4.967, -0.1344), (1.808, 5.084, -0.09436), (1.836, 5.166, 0.001776), (1.689, 5.226, 0.1348), (1.688, 5.185, 0.2576), (1.676, 5.089, 0.3435), (1.658, 4.963, 0.3697), (1.638, 4.842, 0.329), (1.622, 4.757, 0.2324), (1.613, 4.732, 0.1057), (1.615, 4.773, -0.01702), (1.626, 4.869, -0.103), (1.645, 4.995, -0.1291), (1.664, 5.116, -0.08844), (1.681, 5.2, 0.008173), (1.527, 5.24, 0.1402), (1.529, 5.198, 0.2628), (1.53, 5.101, 0.3483), (1.528, 4.974, 0.374), (1.524, 4.852, 0.3327), (1.52, 4.766, 0.2357), (1.516, 4.741, 0.1089), (1.513, 4.782, -0.01368), (1.512, 4.879, -0.09925), (1.514, 5.006, -0.1249), (1.518, 5.129, -0.08364), (1.522, 5.214, 0.01336), (1.363, 5.232, 0.1442), (1.37, 5.191, 0.2667), (1.383, 5.095, 0.3519), (1.397, 4.969, 0.3772), (1.41, 4.847, 0.3355), (1.417, 4.762, 0.2382), (1.418, 4.736, 0.1113), (1.411, 4.777, -0.01117), (1.398, 4.874, -0.09646), (1.384, 5.0, -0.1217), (1.371, 5.122, -0.08005), (1.364, 5.207, 0.01725), (1.202, 5.204, 0.1467), (1.214, 5.163, 0.2692), (1.238, 5.069, 0.3543), (1.268, 4.946, 0.3792), (1.297, 4.827, 0.3373), (1.316, 4.744, 0.2399), (1.321, 4.719, 0.1129), (1.31, 4.76, -0.00955), (1.285, 4.854, -0.09464), (1.255, 4.977, -0.1196), (1.226, 5.096, -0.07772), (1.207, 5.179, 0.01977), (1.046, 5.154, 0.1479), (1.062, 5.115, 0.2703), (1.098, 5.025, 0.3553), (1.144, 4.906, 0.3801), (1.188, 4.792, 0.3381), (1.219, 4.713, 0.2406), (1.227, 4.69, 0.1136), (1.212, 4.729, -0.008834), (1.176, 4.819, -0.09385), (1.13, 4.938, -0.1187), (1.086, 5.052, -0.07669), (1.055, 5.131, 0.02088), (0.8983, 5.085, 0.1476), (0.9178, 5.048, 0.27), (0.9643, 4.962, 0.355), (1.025, 4.851, 0.3799), (1.084, 4.744, 0.3379), (1.126, 4.67, 0.2404), (1.139, 4.648, 0.1134), (1.119, 4.685, -0.009038), (1.073, 4.771, -0.09407), (1.012, 4.882, -0.1189), (0.9525, 4.99, -0.07698), (0.911, 5.064, 0.02056), (0.7604, 4.997, 0.1458), (0.7836, 4.963, 0.2682), (0.8402, 4.883, 0.3534), (0.9149, 4.781, 0.3784), (0.9878, 4.682, 0.3367), (1.039, 4.614, 0.2393), (1.056, 4.595, 0.1123), (1.033, 4.63, -0.01016), (0.976, 4.71, -0.09532), (0.9013, 4.812, -0.1204), (0.8284, 4.911, -0.07859), (0.7768, 4.978, 0.01882), (0.6352, 4.892, 0.1426), (0.6617, 4.86, 0.2651), (0.7274, 4.789, 0.3505), (0.8147, 4.697, 0.3759), (0.9002, 4.609, 0.3344), (0.9609, 4.549, 0.2372), (0.9806, 4.532, 0.1104), (0.9541, 4.564, -0.01218), (0.8884, 4.636, -0.09758), (0.8011, 4.728, -0.1229), (0.7156, 4.816, -0.08149), (0.6549, 4.876, 0.01569), (0.5247, 4.772, 0.138), (0.5542, 4.743, 0.2606), (0.628, 4.68, 0.3464), (0.7263, 4.6, 0.3722), (0.8228, 4.524, 0.3312), (0.8917, 4.473, 0.2344), (0.9144, 4.46, 0.1076), (0.8848, 4.489, -0.01506), (0.811, 4.552, -0.1008), (0.7127, 4.632, -0.1266), (0.6162, 4.708, -0.08562), (0.5474, 4.759, 0.01122), (0.4309, 4.638, 0.1321), (0.4629, 4.613, 0.2549), (0.5436, 4.56, 0.3411), (0.6513, 4.493, 0.3675), (0.7572, 4.431, 0.3271), (0.8329, 4.389, 0.2307), (0.8581, 4.38, 0.1041), (0.8261, 4.405, -0.01875), (0.7454, 4.458, -0.1049), (0.6377, 4.525, -0.1313), (0.5318, 4.587, -0.09093), (0.4561, 4.629, 0.005483), (0.3554, 4.493, 0.125), (0.3894, 4.472, 0.248), (0.4756, 4.43, 0.3347), (0.5909, 4.377, 0.3618), (0.7043, 4.329, 0.3221), (0.7855, 4.298, 0.2262), (0.8128, 4.293, 0.09983), (0.7787, 4.314, -0.02319), (0.6925, 4.357, -0.1099), (0.5772, 4.409, -0.137), (0.4638, 4.457, -0.09731), (0.3826, 4.488, -0.001417), (0.08133, 3.063, -0.01935), (0.1154, 3.042, 0.1037), (0.2016, 3.0, 0.1904), (0.3168, 2.947, 0.2175), (0.4303, 2.899, 0.1778), (0.5115, 2.868, 0.08189), (0.5387, 2.863, -0.0445), (0.5047, 2.884, -0.1675), (0.4185, 2.927, -0.2542), (0.3032, 2.979, -0.2813), (0.1898, 3.027, -0.2416), (0.1086, 3.058, -0.1457), (3.041, 3.781, -0.2345), (2.401, 3.913, -0.05234), (1.502, 5.055, -0.112), (0.399, 3.041, -0.3654)], [], [(2, 14, 15, 3), (3, 15, 16, 4), (4, 16, 17, 5), (5, 17, 18, 6), (6, 18, 19, 7), (7, 19, 20, 8), (8, 20, 21, 9), (9, 21, 22, 10), (10, 22, 23, 11), (11, 23, 24, 12), (12, 24, 25, 13), (13, 25, 14, 2), (14, 26, 27, 15), (15, 27, 28, 16), (16, 28, 29, 17), (17, 29, 30, 18), (18, 30, 31, 19), (19, 31, 32, 20), (20, 32, 33, 21), (21, 33, 34, 22), (22, 34, 35, 23), (23, 35, 36, 24), (24, 36, 37, 25), (25, 37, 26, 14), (26, 38, 39, 27), (27, 39, 40, 28), (28, 40, 41, 29), (29, 41, 42, 30), (30, 42, 43, 31), (31, 43, 44, 32), (32, 44, 45, 33), (33, 45, 46, 34), (34, 46, 47, 35), (35, 47, 48, 36), (36, 48, 49, 37), (37, 49, 38, 26), (38, 50, 51, 39), (39, 51, 52, 40), (40, 52, 53, 41), (41, 53, 54, 42), (42, 54, 55, 43), (43, 55, 56, 44), (44, 56, 57, 45), (45, 57, 58, 46), (46, 58, 59, 47), (47, 59, 60, 48), (48, 60, 61, 49), (49, 61, 50, 38), (50, 62, 63, 51), (51, 63, 64, 52), (52, 64, 65, 53), (53, 65, 66, 54), (54, 66, 67, 55), (55, 67, 68, 56), (56, 68, 69, 57), (57, 69, 70, 58), (58, 70, 71, 59), (59, 71, 72, 60), (60, 72, 73, 61), (61, 73, 62, 50), (62, 74, 75, 63), (63, 75, 76, 64), (64, 76, 77, 65), (65, 77, 78, 66), (66, 78, 79, 67), (67, 79, 80, 68), (68, 80, 81, 69), (69, 81, 82, 70), (70, 82, 83, 71), (71, 83, 84, 72), (72, 84, 85, 73), (73, 85, 74, 62), (74, 86, 87, 75), (75, 87, 88, 76), (76, 88, 89, 77), (77, 89, 90, 78), (78, 90, 91, 79), (79, 91, 92, 80), (80, 92, 93, 81), (81, 93, 94, 82), (82, 94, 95, 83), (83, 95, 96, 84), (84, 96, 97, 85), (85, 97, 86, 74), (86, 98, 99, 87), (87, 99, 100, 88), (88, 100, 101, 89), (89, 101, 102, 90), (90, 102, 103, 91), (91, 103, 104, 92), (92, 104, 105, 93), (93, 105, 106, 94), (94, 106, 107, 95), (95, 107, 108, 96), (96, 108, 109, 97), (97, 109, 98, 86), (98, 110, 111, 99), (99, 111, 112, 100), (100, 112, 113, 101), (101, 113, 114, 102), (102, 114, 115, 103), (103, 115, 116, 104), (104, 116, 117, 105), (105, 117, 118, 106), (106, 118, 119, 107), (107, 119, 120, 108), (108, 120, 121, 109), (109, 121, 110, 98), (110, 122, 123, 111), (111, 123, 124, 112), (112, 124, 125, 113), (113, 125, 126, 114), (114, 126, 127, 115), (115, 127, 128, 116), (116, 128, 129, 117), (117, 129, 130, 118), (118, 130, 131, 119), (119, 131, 132, 120), (120, 132, 133, 121), (121, 133, 122, 110), (122, 134, 135, 123), (123, 135, 136, 124), (124, 136, 137, 125), (125, 137, 138, 126), (126, 138, 139, 127), (127, 139, 140, 128), (128, 140, 141, 129), (129, 141, 142, 130), (130, 142, 143, 131), (131, 143, 144, 132), (132, 144, 145, 133), (133, 145, 134, 122), (134, 146, 147, 135), (135, 147, 148, 136), (136, 148, 149, 137), (137, 149, 150, 138), (138, 150, 151, 139), (139, 151, 152, 140), (140, 152, 153, 141), (141, 153, 154, 142), (142, 154, 155, 143), (143, 155, 156, 144), (144, 156, 157, 145), (145, 157, 146, 134), (146, 158, 159, 147), (147, 159, 160, 148), (148, 160, 161, 149), (149, 161, 162, 150), (150, 162, 163, 151), (151, 163, 164, 152), (152, 164, 165, 153), (153, 165, 166, 154), (154, 166, 167, 155), (155, 167, 168, 156), (156, 168, 169, 157), (157, 169, 158, 146), (176, 188, 189, 177), (177, 189, 190, 178), (178, 190, 191, 179), (179, 191, 192, 180), (180, 192, 193, 181), (181, 193, 194, 182), (182, 194, 195, 183), (183, 195, 196, 184), (184, 196, 197, 185), (185, 197, 198, 186), (186, 198, 199, 187), (187, 199, 188, 176), (188, 200, 201, 189), (189, 201, 202, 190), (190, 202, 203, 191), (191, 203, 204, 192), (192, 204, 205, 193), (193, 205, 206, 194), (194, 206, 207, 195), (195, 207, 208, 196), (196, 208, 209, 197), (197, 209, 210, 198), (198, 210, 211, 199), (199, 211, 200, 188), (200, 212, 213, 201), (201, 213, 214, 202), (202, 214, 215, 203), (203, 215, 216, 204), (204, 216, 217, 205), (205, 217, 218, 206), (206, 218, 219, 207), (207, 219, 220, 208), (208, 220, 221, 209), (209, 221, 222, 210), (210, 222, 223, 211), (211, 223, 212, 200), (212, 224, 225, 213), (213, 225, 226, 214), (214, 226, 227, 215), (215, 227, 228, 216), (216, 228, 229, 217), (217, 229, 230, 218), (218, 230, 231, 219), (219, 231, 232, 220), (220, 232, 233, 221), (221, 233, 234, 222), (222, 234, 235, 223), (223, 235, 224, 212), (224, 236, 237, 225), (225, 237, 238, 226), (226, 238, 239, 227), (227, 239, 240, 228), (228, 240, 241, 229), (229, 241, 242, 230), (230, 242, 243, 231), (231, 243, 244, 232), (232, 244, 245, 233), (233, 245, 246, 234), (234, 246, 247, 235), (235, 247, 236, 224), (236, 248, 249, 237), (237, 249, 250, 238), (238, 250, 251, 239), (239, 251, 252, 240), (240, 252, 253, 241), (241, 253, 254, 242), (242, 254, 255, 243), (243, 255, 256, 244), (244, 256, 257, 245), (245, 257, 258, 246), (246, 258, 259, 247), (247, 259, 248, 236), (248, 260, 261, 249), (249, 261, 262, 250), (250, 262, 263, 251), (251, 263, 264, 252), (252, 264, 265, 253), (253, 265, 266, 254), (254, 266, 267, 255), (255, 267, 268, 256), (256, 268, 269, 257), (257, 269, 270, 258), (258, 270, 271, 259), (259, 271, 260, 248), (260, 272, 273, 261), (261, 273, 274, 262), (262, 274, 275, 263), (263, 275, 276, 264), (264, 276, 277, 265), (265, 277, 278, 266), (266, 278, 279, 267), (267, 279, 280, 268), (268, 280, 281, 269), (269, 281, 282, 270), (270, 282, 283, 271), (271, 283, 272, 260), (272, 284, 285, 273), (273, 285, 286, 274), (274, 286, 287, 275), (275, 287, 288, 276), (276, 288, 289, 277), (277, 289, 290, 278), (278, 290, 291, 279), (279, 291, 292, 280), (280, 292, 293, 281), (281, 293, 294, 282), (282, 294, 295, 283), (283, 295, 284, 272), (284, 296, 297, 285), (285, 297, 298, 286), (286, 298, 299, 287), (287, 299, 300, 288), (288, 300, 301, 289), (289, 301, 302, 290), (290, 302, 303, 291), (291, 303, 304, 292), (292, 304, 305, 293), (293, 305, 306, 294), (294, 306, 307, 295), (295, 307, 296, 284), (296, 308, 309, 297), (297, 309, 310, 298), (298, 310, 311, 299), (299, 311, 312, 300), (300, 312, 313, 301), (301, 313, 314, 302), (302, 314, 315, 303), (303, 315, 316, 304), (304, 316, 317, 305), (305, 317, 318, 306), (306, 318, 319, 307), (307, 319, 308, 296), (308, 320, 321, 309), (309, 321, 322, 310), (310, 322, 323, 311), (311, 323, 324, 312), (312, 324, 325, 313), (313, 325, 326, 314), (314, 326, 327, 315), (315, 327, 328, 316), (316, 328, 329, 317), (317, 329, 330, 318), (318, 330, 331, 319), (319, 331, 320, 308), (320, 332, 333, 321), (321, 333, 334, 322), (322, 334, 335, 323), (323, 335, 336, 324), (324, 336, 337, 325), (325, 337, 338, 326), (326, 338, 339, 327), (327, 339, 340, 328), (328, 340, 341, 329), (329, 341, 342, 330), (330, 342, 343, 331), (331, 343, 332, 320), (332, 344, 345, 333), (333, 345, 346, 334), (334, 346, 347, 335), (335, 347, 348, 336), (336, 348, 349, 337), (337, 349, 350, 338), (338, 350, 351, 339), (339, 351, 352, 340), (340, 352, 353, 341), (341, 353, 354, 342), (342, 354, 355, 343), (343, 355, 344, 332), (345, 344, 356, 357), (349, 348, 360, 361), (353, 352, 364, 365), (346, 345, 357, 358), (350, 349, 361, 362), (344, 355, 367, 356), (355, 354, 366, 367), (351, 350, 362, 363), (352, 351, 363, 364), (354, 353, 365, 366), (347, 346, 358, 359), (348, 347, 359, 360)])
me_001_1.polygons.foreach_set('use_smooth', [True] * 336)
_uv = me_001_1.uv_layers.new(name='UVMap')
_uv.uv.foreach_set('vector', [0.1042, 0.5, 0.125, 0.5, 0.125, 0.5833, 0.1042, 0.5833, 0.1042, 0.5833, 0.125, 0.5833, 0.125, 0.6667, 0.1042, 0.6667, 0.1042, 0.6667, 0.125, 0.6667, 0.125, 0.75, 0.1042, 0.75, 0.1042, 0.75, 0.125, 0.75, 0.125, 0.8333, 0.1042, 0.8333, 0.1042, 0.8333, 0.125, 0.8333, 0.125, 0.9167, 0.1042, 0.9167, 0.1042, 0.9167, 0.125, 0.9167, 0.125, 1.0, 0.1042, 1.0, 0.1042, 2.22e-16, 0.125, 2.22e-16, 0.125, 0.08333, 0.1042, 0.08333, 0.1042, 0.08333, 0.125, 0.08333, 0.125, 0.1667, 0.1042, 0.1667, 0.1042, 0.1667, 0.125, 0.1667, 0.125, 0.25, 0.1042, 0.25, 0.1042, 0.25, 0.125, 0.25, 0.125, 0.3333, 0.1042, 0.3333, 0.1042, 0.3333, 0.125, 0.3333, 0.125, 0.4167, 0.1042, 0.4167, 0.1042, 0.4167, 0.125, 0.4167, 0.125, 0.5, 0.1042, 0.5, 0.125, 0.5, 0.1458, 0.5, 0.1458, 0.5833, 0.125, 0.5833, 0.125, 0.5833, 0.1458, 0.5833, 0.1458, 0.6667, 0.125, 0.6667, 0.125, 0.6667, 0.1458, 0.6667, 0.1458, 0.75, 0.125, 0.75, 0.125, 0.75, 0.1458, 0.75, 0.1458, 0.8333, 0.125, 0.8333, 0.125, 0.8333, 0.1458, 0.8333, 0.1458, 0.9167, 0.125, 0.9167, 0.125, 0.9167, 0.1458, 0.9167, 0.1458, 1.0, 0.125, 1.0, 0.125, 2.22e-16, 0.1458, 2.22e-16, 0.1458, 0.08333, 0.125, 0.08333, 0.125, 0.08333, 0.1458, 0.08333, 0.1458, 0.1667, 0.125, 0.1667, 0.125, 0.1667, 0.1458, 0.1667, 0.1458, 0.25, 0.125, 0.25, 0.125, 0.25, 0.1458, 0.25, 0.1458, 0.3333, 0.125, 0.3333, 0.125, 0.3333, 0.1458, 0.3333, 0.1458, 0.4167, 0.125, 0.4167, 0.125, 0.4167, 0.1458, 0.4167, 0.1458, 0.5, 0.125, 0.5, 0.1458, 0.5, 0.1667, 0.5, 0.1667, 0.5833, 0.1458, 0.5833, 0.1458, 0.5833, 0.1667, 0.5833, 0.1667, 0.6667, 0.1458, 0.6667, 0.1458, 0.6667, 0.1667, 0.6667, 0.1667, 0.75, 0.1458, 0.75, 0.1458, 0.75, 0.1667, 0.75, 0.1667, 0.8333, 0.1458, 0.8333, 0.1458, 0.8333, 0.1667, 0.8333, 0.1667, 0.9167, 0.1458, 0.9167, 0.1458, 0.9167, 0.1667, 0.9167, 0.1667, 1.0, 0.1458, 1.0, 0.1458, 2.22e-16, 0.1667, 2.22e-16, 0.1667, 0.08333, 0.1458, 0.08333, 0.1458, 0.08333, 0.1667, 0.08333, 0.1667, 0.1667, 0.1458, 0.1667, 0.1458, 0.1667, 0.1667, 0.1667, 0.1667, 0.25, 0.1458, 0.25, 0.1458, 0.25, 0.1667, 0.25, 0.1667, 0.3333, 0.1458, 0.3333, 0.1458, 0.3333, 0.1667, 0.3333, 0.1667, 0.4167, 0.1458, 0.4167, 0.1458, 0.4167, 0.1667, 0.4167, 0.1667, 0.5, 0.1458, 0.5, 0.1667, 0.5, 0.1875, 0.5, 0.1875, 0.5833, 0.1667, 0.5833, 0.1667, 0.5833, 0.1875, 0.5833, 0.1875, 0.6667, 0.1667, 0.6667, 0.1667, 0.6667, 0.1875, 0.6667, 0.1875, 0.75, 0.1667, 0.75, 0.1667, 0.75, 0.1875, 0.75, 0.1875, 0.8333, 0.1667, 0.8333, 0.1667, 0.8333, 0.1875, 0.8333, 0.1875, 0.9167, 0.1667, 0.9167, 0.1667, 0.9167, 0.1875, 0.9167, 0.1875, 1.0, 0.1667, 1.0, 0.1667, 2.22e-16, 0.1875, 2.22e-16, 0.1875, 0.08333, 0.1667, 0.08333, 0.1667, 0.08333, 0.1875, 0.08333, 0.1875, 0.1667, 0.1667, 0.1667, 0.1667, 0.1667, 0.1875, 0.1667, 0.1875, 0.25, 0.1667, 0.25, 0.1667, 0.25, 0.1875, 0.25, 0.1875, 0.3333, 0.1667, 0.3333, 0.1667, 0.3333, 0.1875, 0.3333, 0.1875, 0.4167, 0.1667, 0.4167, 0.1667, 0.4167, 0.1875, 0.4167, 0.1875, 0.5, 0.1667, 0.5, 0.1875, 0.5, 0.2083, 0.5, 0.2083, 0.5833, 0.1875, 0.5833, 0.1875, 0.5833, 0.2083, 0.5833, 0.2083, 0.6667, 0.1875, 0.6667, 0.1875, 0.6667, 0.2083, 0.6667, 0.2083, 0.75, 0.1875, 0.75, 0.1875, 0.75, 0.2083, 0.75, 0.2083, 0.8333, 0.1875, 0.8333, 0.1875, 0.8333, 0.2083, 0.8333, 0.2083, 0.9167, 0.1875, 0.9167, 0.1875, 0.9167, 0.2083, 0.9167, 0.2083, 1.0, 0.1875, 1.0, 0.1875, 2.22e-16, 0.2083, 2.22e-16, 0.2083, 0.08333, 0.1875, 0.08333, 0.1875, 0.08333, 0.2083, 0.08333, 0.2083, 0.1667, 0.1875, 0.1667, 0.1875, 0.1667, 0.2083, 0.1667, 0.2083, 0.25, 0.1875, 0.25, 0.1875, 0.25, 0.2083, 0.25, 0.2083, 0.3333, 0.1875, 0.3333, 0.1875, 0.3333, 0.2083, 0.3333, 0.2083, 0.4167, 0.1875, 0.4167, 0.1875, 0.4167, 0.2083, 0.4167, 0.2083, 0.5, 0.1875, 0.5, 0.2083, 0.5, 0.2292, 0.5, 0.2292, 0.5833, 0.2083, 0.5833, 0.2083, 0.5833, 0.2292, 0.5833, 0.2292, 0.6667, 0.2083, 0.6667, 0.2083, 0.6667, 0.2292, 0.6667, 0.2292, 0.75, 0.2083, 0.75, 0.2083, 0.75, 0.2292, 0.75, 0.2292, 0.8333, 0.2083, 0.8333, 0.2083, 0.8333, 0.2292, 0.8333, 0.2292, 0.9167, 0.2083, 0.9167, 0.2083, 0.9167, 0.2292, 0.9167, 0.2292, 1.0, 0.2083, 1.0, 0.2083, 2.22e-16, 0.2292, 2.22e-16, 0.2292, 0.08333, 0.2083, 0.08333, 0.2083, 0.08333, 0.2292, 0.08333, 0.2292, 0.1667, 0.2083, 0.1667, 0.2083, 0.1667, 0.2292, 0.1667, 0.2292, 0.25, 0.2083, 0.25, 0.2083, 0.25, 0.2292, 0.25, 0.2292, 0.3333, 0.2083, 0.3333, 0.2083, 0.3333, 0.2292, 0.3333, 0.2292, 0.4167, 0.2083, 0.4167, 0.2083, 0.4167, 0.2292, 0.4167, 0.2292, 0.5, 0.2083, 0.5, 0.2292, 0.5, 0.25, 0.5, 0.25, 0.5833, 0.2292, 0.5833, 0.2292, 0.5833, 0.25, 0.5833, 0.25, 0.6667, 0.2292, 0.6667, 0.2292, 0.6667, 0.25, 0.6667, 0.25, 0.75, 0.2292, 0.75, 0.2292, 0.75, 0.25, 0.75, 0.25, 0.8333, 0.2292, 0.8333, 0.2292, 0.8333, 0.25, 0.8333, 0.25, 0.9167, 0.2292, 0.9167, 0.2292, 0.9167, 0.25, 0.9167, 0.25, 1.0, 0.2292, 1.0, 0.2292, 2.22e-16, 0.25, 2.22e-16, 0.25, 0.08333, 0.2292, 0.08333, 0.2292, 0.08333, 0.25, 0.08333, 0.25, 0.1667, 0.2292, 0.1667, 0.2292, 0.1667, 0.25, 0.1667, 0.25, 0.25, 0.2292, 0.25, 0.2292, 0.25, 0.25, 0.25, 0.25, 0.3333, 0.2292, 0.3333, 0.2292, 0.3333, 0.25, 0.3333, 0.25, 0.4167, 0.2292, 0.4167, 0.2292, 0.4167, 0.25, 0.4167, 0.25, 0.5, 0.2292, 0.5, 0.25, 0.5, 0.2708, 0.5, 0.2708, 0.5833, 0.25, 0.5833, 0.25, 0.5833, 0.2708, 0.5833, 0.2708, 0.6667, 0.25, 0.6667, 0.25, 0.6667, 0.2708, 0.6667, 0.2708, 0.75, 0.25, 0.75, 0.25, 0.75, 0.2708, 0.75, 0.2708, 0.8333, 0.25, 0.8333, 0.25, 0.8333, 0.2708, 0.8333, 0.2708, 0.9167, 0.25, 0.9167, 0.25, 0.9167, 0.2708, 0.9167, 0.2708, 1.0, 0.25, 1.0, 0.25, 2.22e-16, 0.2708, 2.22e-16, 0.2708, 0.08333, 0.25, 0.08333, 0.25, 0.08333, 0.2708, 0.08333, 0.2708, 0.1667, 0.25, 0.1667, 0.25, 0.1667, 0.2708, 0.1667, 0.2708, 0.25, 0.25, 0.25, 0.25, 0.25, 0.2708, 0.25, 0.2708, 0.3333, 0.25, 0.3333, 0.25, 0.3333, 0.2708, 0.3333, 0.2708, 0.4167, 0.25, 0.4167, 0.25, 0.4167, 0.2708, 0.4167, 0.2708, 0.5, 0.25, 0.5, 0.2708, 0.5, 0.2917, 0.5, 0.2917, 0.5833, 0.2708, 0.5833, 0.2708, 0.5833, 0.2917, 0.5833, 0.2917, 0.6667, 0.2708, 0.6667, 0.2708, 0.6667, 0.2917, 0.6667, 0.2917, 0.75, 0.2708, 0.75, 0.2708, 0.75, 0.2917, 0.75, 0.2917, 0.8333, 0.2708, 0.8333, 0.2708, 0.8333, 0.2917, 0.8333, 0.2917, 0.9167, 0.2708, 0.9167, 0.2708, 0.9167, 0.2917, 0.9167, 0.2917, 1.0, 0.2708, 1.0, 0.2708, 2.22e-16, 0.2917, 2.22e-16, 0.2917, 0.08333, 0.2708, 0.08333, 0.2708, 0.08333, 0.2917, 0.08333, 0.2917, 0.1667, 0.2708, 0.1667, 0.2708, 0.1667, 0.2917, 0.1667, 0.2917, 0.25, 0.2708, 0.25, 0.2708, 0.25, 0.2917, 0.25, 0.2917, 0.3333, 0.2708, 0.3333, 0.2708, 0.3333, 0.2917, 0.3333, 0.2917, 0.4167, 0.2708, 0.4167, 0.2708, 0.4167, 0.2917, 0.4167, 0.2917, 0.5, 0.2708, 0.5, 0.2917, 0.5, 0.3125, 0.5, 0.3125, 0.5833, 0.2917, 0.5833, 0.2917, 0.5833, 0.3125, 0.5833, 0.3125, 0.6667, 0.2917, 0.6667, 0.2917, 0.6667, 0.3125, 0.6667, 0.3125, 0.75, 0.2917, 0.75, 0.2917, 0.75, 0.3125, 0.75, 0.3125, 0.8333, 0.2917, 0.8333, 0.2917, 0.8333, 0.3125, 0.8333, 0.3125, 0.9167, 0.2917, 0.9167, 0.2917, 0.9167, 0.3125, 0.9167, 0.3125, 1.0, 0.2917, 1.0, 0.2917, 2.22e-16, 0.3125, 2.22e-16, 0.3125, 0.08333, 0.2917, 0.08333, 0.2917, 0.08333, 0.3125, 0.08333, 0.3125, 0.1667, 0.2917, 0.1667, 0.2917, 0.1667, 0.3125, 0.1667, 0.3125, 0.25, 0.2917, 0.25, 0.2917, 0.25, 0.3125, 0.25, 0.3125, 0.3333, 0.2917, 0.3333, 0.2917, 0.3333, 0.3125, 0.3333, 0.3125, 0.4167, 0.2917, 0.4167, 0.2917, 0.4167, 0.3125, 0.4167, 0.3125, 0.5, 0.2917, 0.5, 0.3125, 0.5, 0.3333, 0.5, 0.3333, 0.5833, 0.3125, 0.5833, 0.3125, 0.5833, 0.3333, 0.5833, 0.3333, 0.6667, 0.3125, 0.6667, 0.3125, 0.6667, 0.3333, 0.6667, 0.3333, 0.75, 0.3125, 0.75, 0.3125, 0.75, 0.3333, 0.75, 0.3333, 0.8333, 0.3125, 0.8333, 0.3125, 0.8333, 0.3333, 0.8333, 0.3333, 0.9167, 0.3125, 0.9167, 0.3125, 0.9167, 0.3333, 0.9167, 0.3333, 1.0, 0.3125, 1.0, 0.3125, 2.22e-16, 0.3333, 2.22e-16, 0.3333, 0.08333, 0.3125, 0.08333, 0.3125, 0.08333, 0.3333, 0.08333, 0.3333, 0.1667, 0.3125, 0.1667, 0.3125, 0.1667, 0.3333, 0.1667, 0.3333, 0.25, 0.3125, 0.25, 0.3125, 0.25, 0.3333, 0.25, 0.3333, 0.3333, 0.3125, 0.3333, 0.3125, 0.3333, 0.3333, 0.3333, 0.3333, 0.4167, 0.3125, 0.4167, 0.3125, 0.4167, 0.3333, 0.4167, 0.3333, 0.5, 0.3125, 0.5, 0.3333, 0.5, 0.3542, 0.5, 0.3542, 0.5833, 0.3333, 0.5833, 0.3333, 0.5833, 0.3542, 0.5833, 0.3542, 0.6667, 0.3333, 0.6667, 0.3333, 0.6667, 0.3542, 0.6667, 0.3542, 0.75, 0.3333, 0.75, 0.3333, 0.75, 0.3542, 0.75, 0.3542, 0.8333, 0.3333, 0.8333, 0.3333, 0.8333, 0.3542, 0.8333, 0.3542, 0.9167, 0.3333, 0.9167, 0.3333, 0.9167, 0.3542, 0.9167, 0.3542, 1.0, 0.3333, 1.0, 0.3333, 2.22e-16, 0.3542, 2.22e-16, 0.3542, 0.08333, 0.3333, 0.08333, 0.3333, 0.08333, 0.3542, 0.08333, 0.3542, 0.1667, 0.3333, 0.1667, 0.3333, 0.1667, 0.3542, 0.1667, 0.3542, 0.25, 0.3333, 0.25, 0.3333, 0.25, 0.3542, 0.25, 0.3542, 0.3333, 0.3333, 0.3333, 0.3333, 0.3333, 0.3542, 0.3333, 0.3542, 0.4167, 0.3333, 0.4167, 0.3333, 0.4167, 0.3542, 0.4167, 0.3542, 0.5, 0.3333, 0.5, 0.3542, 0.5, 0.375, 0.5, 0.375, 0.5833, 0.3542, 0.5833, 0.3542, 0.5833, 0.375, 0.5833, 0.375, 0.6667, 0.3542, 0.6667, 0.3542, 0.6667, 0.375, 0.6667, 0.375, 0.75, 0.3542, 0.75, 0.3542, 0.75, 0.375, 0.75, 0.375, 0.8333, 0.3542, 0.8333, 0.3542, 0.8333, 0.375, 0.8333, 0.375, 0.9167, 0.3542, 0.9167, 0.3542, 0.9167, 0.375, 0.9167, 0.375, 1.0, 0.3542, 1.0, 0.3542, 2.22e-16, 0.375, 2.22e-16, 0.375, 0.08333, 0.3542, 0.08333, 0.3542, 0.08333, 0.375, 0.08333, 0.375, 0.1667, 0.3542, 0.1667, 0.3542, 0.1667, 0.375, 0.1667, 0.375, 0.25, 0.3542, 0.25, 0.3542, 0.25, 0.375, 0.25, 0.375, 0.3333, 0.3542, 0.3333, 0.3542, 0.3333, 0.375, 0.3333, 0.375, 0.4167, 0.3542, 0.4167, 0.3542, 0.4167, 0.375, 0.4167, 0.375, 0.5, 0.3542, 0.5, 0.1042, 0.5, 0.125, 0.5, 0.125, 0.5833, 0.1042, 0.5833, 0.1042, 0.5833, 0.125, 0.5833, 0.125, 0.6667, 0.1042, 0.6667, 0.1042, 0.6667, 0.125, 0.6667, 0.125, 0.75, 0.1042, 0.75, 0.1042, 0.75, 0.125, 0.75, 0.125, 0.8333, 0.1042, 0.8333, 0.1042, 0.8333, 0.125, 0.8333, 0.125, 0.9167, 0.1042, 0.9167, 0.1042, 0.9167, 0.125, 0.9167, 0.125, 1.0, 0.1042, 1.0, 0.1042, 2.22e-16, 0.125, 2.22e-16, 0.125, 0.08333, 0.1042, 0.08333, 0.1042, 0.08333, 0.125, 0.08333, 0.125, 0.1667, 0.1042, 0.1667, 0.1042, 0.1667, 0.125, 0.1667, 0.125, 0.25, 0.1042, 0.25, 0.1042, 0.25, 0.125, 0.25, 0.125, 0.3333, 0.1042, 0.3333, 0.1042, 0.3333, 0.125, 0.3333, 0.125, 0.4167, 0.1042, 0.4167, 0.1042, 0.4167, 0.125, 0.4167, 0.125, 0.5, 0.1042, 0.5, 0.125, 0.5, 0.1458, 0.5, 0.1458, 0.5833, 0.125, 0.5833, 0.125, 0.5833, 0.1458, 0.5833, 0.1458, 0.6667, 0.125, 0.6667, 0.125, 0.6667, 0.1458, 0.6667, 0.1458, 0.75, 0.125, 0.75, 0.125, 0.75, 0.1458, 0.75, 0.1458, 0.8333, 0.125, 0.8333, 0.125, 0.8333, 0.1458, 0.8333, 0.1458, 0.9167, 0.125, 0.9167, 0.125, 0.9167, 0.1458, 0.9167, 0.1458, 1.0, 0.125, 1.0, 0.125, 2.22e-16, 0.1458, 2.22e-16, 0.1458, 0.08333, 0.125, 0.08333, 0.125, 0.08333, 0.1458, 0.08333, 0.1458, 0.1667, 0.125, 0.1667, 0.125, 0.1667, 0.1458, 0.1667, 0.1458, 0.25, 0.125, 0.25, 0.125, 0.25, 0.1458, 0.25, 0.1458, 0.3333, 0.125, 0.3333, 0.125, 0.3333, 0.1458, 0.3333, 0.1458, 0.4167, 0.125, 0.4167, 0.125, 0.4167, 0.1458, 0.4167, 0.1458, 0.5, 0.125, 0.5, 0.1458, 0.5, 0.1667, 0.5, 0.1667, 0.5833, 0.1458, 0.5833, 0.1458, 0.5833, 0.1667, 0.5833, 0.1667, 0.6667, 0.1458, 0.6667, 0.1458, 0.6667, 0.1667, 0.6667, 0.1667, 0.75, 0.1458, 0.75, 0.1458, 0.75, 0.1667, 0.75, 0.1667, 0.8333, 0.1458, 0.8333, 0.1458, 0.8333, 0.1667, 0.8333, 0.1667, 0.9167, 0.1458, 0.9167, 0.1458, 0.9167, 0.1667, 0.9167, 0.1667, 1.0, 0.1458, 1.0, 0.1458, 2.22e-16, 0.1667, 2.22e-16, 0.1667, 0.08333, 0.1458, 0.08333, 0.1458, 0.08333, 0.1667, 0.08333, 0.1667, 0.1667, 0.1458, 0.1667, 0.1458, 0.1667, 0.1667, 0.1667, 0.1667, 0.25, 0.1458, 0.25, 0.1458, 0.25, 0.1667, 0.25, 0.1667, 0.3333, 0.1458, 0.3333, 0.1458, 0.3333, 0.1667, 0.3333, 0.1667, 0.4167, 0.1458, 0.4167, 0.1458, 0.4167, 0.1667, 0.4167, 0.1667, 0.5, 0.1458, 0.5, 0.1667, 0.5, 0.1875, 0.5, 0.1875, 0.5833, 0.1667, 0.5833, 0.1667, 0.5833, 0.1875, 0.5833, 0.1875, 0.6667, 0.1667, 0.6667, 0.1667, 0.6667, 0.1875, 0.6667, 0.1875, 0.75, 0.1667, 0.75, 0.1667, 0.75, 0.1875, 0.75, 0.1875, 0.8333, 0.1667, 0.8333, 0.1667, 0.8333, 0.1875, 0.8333, 0.1875, 0.9167, 0.1667, 0.9167, 0.1667, 0.9167, 0.1875, 0.9167, 0.1875, 1.0, 0.1667, 1.0, 0.1667, 2.22e-16, 0.1875, 2.22e-16, 0.1875, 0.08333, 0.1667, 0.08333, 0.1667, 0.08333, 0.1875, 0.08333, 0.1875, 0.1667, 0.1667, 0.1667, 0.1667, 0.1667, 0.1875, 0.1667, 0.1875, 0.25, 0.1667, 0.25, 0.1667, 0.25, 0.1875, 0.25, 0.1875, 0.3333, 0.1667, 0.3333, 0.1667, 0.3333, 0.1875, 0.3333, 0.1875, 0.4167, 0.1667, 0.4167, 0.1667, 0.4167, 0.1875, 0.4167, 0.1875, 0.5, 0.1667, 0.5, 0.1875, 0.5, 0.2083, 0.5, 0.2083, 0.5833, 0.1875, 0.5833, 0.1875, 0.5833, 0.2083, 0.5833, 0.2083, 0.6667, 0.1875, 0.6667, 0.1875, 0.6667, 0.2083, 0.6667, 0.2083, 0.75, 0.1875, 0.75, 0.1875, 0.75, 0.2083, 0.75, 0.2083, 0.8333, 0.1875, 0.8333, 0.1875, 0.8333, 0.2083, 0.8333, 0.2083, 0.9167, 0.1875, 0.9167, 0.1875, 0.9167, 0.2083, 0.9167, 0.2083, 1.0, 0.1875, 1.0, 0.1875, 2.22e-16, 0.2083, 2.22e-16, 0.2083, 0.08333, 0.1875, 0.08333, 0.1875, 0.08333, 0.2083, 0.08333, 0.2083, 0.1667, 0.1875, 0.1667, 0.1875, 0.1667, 0.2083, 0.1667, 0.2083, 0.25, 0.1875, 0.25, 0.1875, 0.25, 0.2083, 0.25, 0.2083, 0.3333, 0.1875, 0.3333, 0.1875, 0.3333, 0.2083, 0.3333, 0.2083, 0.4167, 0.1875, 0.4167, 0.1875, 0.4167, 0.2083, 0.4167, 0.2083, 0.5, 0.1875, 0.5, 0.2083, 0.5, 0.2292, 0.5, 0.2292, 0.5833, 0.2083, 0.5833, 0.2083, 0.5833, 0.2292, 0.5833, 0.2292, 0.6667, 0.2083, 0.6667, 0.2083, 0.6667, 0.2292, 0.6667, 0.2292, 0.75, 0.2083, 0.75, 0.2083, 0.75, 0.2292, 0.75, 0.2292, 0.8333, 0.2083, 0.8333, 0.2083, 0.8333, 0.2292, 0.8333, 0.2292, 0.9167, 0.2083, 0.9167, 0.2083, 0.9167, 0.2292, 0.9167, 0.2292, 1.0, 0.2083, 1.0, 0.2083, 2.22e-16, 0.2292, 2.22e-16, 0.2292, 0.08333, 0.2083, 0.08333, 0.2083, 0.08333, 0.2292, 0.08333, 0.2292, 0.1667, 0.2083, 0.1667, 0.2083, 0.1667, 0.2292, 0.1667, 0.2292, 0.25, 0.2083, 0.25, 0.2083, 0.25, 0.2292, 0.25, 0.2292, 0.3333, 0.2083, 0.3333, 0.2083, 0.3333, 0.2292, 0.3333, 0.2292, 0.4167, 0.2083, 0.4167, 0.2083, 0.4167, 0.2292, 0.4167, 0.2292, 0.5, 0.2083, 0.5, 0.2292, 0.5, 0.25, 0.5, 0.25, 0.5833, 0.2292, 0.5833, 0.2292, 0.5833, 0.25, 0.5833, 0.25, 0.6667, 0.2292, 0.6667, 0.2292, 0.6667, 0.25, 0.6667, 0.25, 0.75, 0.2292, 0.75, 0.2292, 0.75, 0.25, 0.75, 0.25, 0.8333, 0.2292, 0.8333, 0.2292, 0.8333, 0.25, 0.8333, 0.25, 0.9167, 0.2292, 0.9167, 0.2292, 0.9167, 0.25, 0.9167, 0.25, 1.0, 0.2292, 1.0, 0.2292, 2.22e-16, 0.25, 2.22e-16, 0.25, 0.08333, 0.2292, 0.08333, 0.2292, 0.08333, 0.25, 0.08333, 0.25, 0.1667, 0.2292, 0.1667, 0.2292, 0.1667, 0.25, 0.1667, 0.25, 0.25, 0.2292, 0.25, 0.2292, 0.25, 0.25, 0.25, 0.25, 0.3333, 0.2292, 0.3333, 0.2292, 0.3333, 0.25, 0.3333, 0.25, 0.4167, 0.2292, 0.4167, 0.2292, 0.4167, 0.25, 0.4167, 0.25, 0.5, 0.2292, 0.5, 0.25, 0.5, 0.2708, 0.5, 0.2708, 0.5833, 0.25, 0.5833, 0.25, 0.5833, 0.2708, 0.5833, 0.2708, 0.6667, 0.25, 0.6667, 0.25, 0.6667, 0.2708, 0.6667, 0.2708, 0.75, 0.25, 0.75, 0.25, 0.75, 0.2708, 0.75, 0.2708, 0.8333, 0.25, 0.8333, 0.25, 0.8333, 0.2708, 0.8333, 0.2708, 0.9167, 0.25, 0.9167, 0.25, 0.9167, 0.2708, 0.9167, 0.2708, 1.0, 0.25, 1.0, 0.25, 2.22e-16, 0.2708, 2.22e-16, 0.2708, 0.08333, 0.25, 0.08333, 0.25, 0.08333, 0.2708, 0.08333, 0.2708, 0.1667, 0.25, 0.1667, 0.25, 0.1667, 0.2708, 0.1667, 0.2708, 0.25, 0.25, 0.25, 0.25, 0.25, 0.2708, 0.25, 0.2708, 0.3333, 0.25, 0.3333, 0.25, 0.3333, 0.2708, 0.3333, 0.2708, 0.4167, 0.25, 0.4167, 0.25, 0.4167, 0.2708, 0.4167, 0.2708, 0.5, 0.25, 0.5, 0.2708, 0.5, 0.2917, 0.5, 0.2917, 0.5833, 0.2708, 0.5833, 0.2708, 0.5833, 0.2917, 0.5833, 0.2917, 0.6667, 0.2708, 0.6667, 0.2708, 0.6667, 0.2917, 0.6667, 0.2917, 0.75, 0.2708, 0.75, 0.2708, 0.75, 0.2917, 0.75, 0.2917, 0.8333, 0.2708, 0.8333, 0.2708, 0.8333, 0.2917, 0.8333, 0.2917, 0.9167, 0.2708, 0.9167, 0.2708, 0.9167, 0.2917, 0.9167, 0.2917, 1.0, 0.2708, 1.0, 0.2708, 2.22e-16, 0.2917, 2.22e-16, 0.2917, 0.08333, 0.2708, 0.08333, 0.2708, 0.08333, 0.2917, 0.08333, 0.2917, 0.1667, 0.2708, 0.1667, 0.2708, 0.1667, 0.2917, 0.1667, 0.2917, 0.25, 0.2708, 0.25, 0.2708, 0.25, 0.2917, 0.25, 0.2917, 0.3333, 0.2708, 0.3333, 0.2708, 0.3333, 0.2917, 0.3333, 0.2917, 0.4167, 0.2708, 0.4167, 0.2708, 0.4167, 0.2917, 0.4167, 0.2917, 0.5, 0.2708, 0.5, 0.2917, 0.5, 0.3125, 0.5, 0.3125, 0.5833, 0.2917, 0.5833, 0.2917, 0.5833, 0.3125, 0.5833, 0.3125, 0.6667, 0.2917, 0.6667, 0.2917, 0.6667, 0.3125, 0.6667, 0.3125, 0.75, 0.2917, 0.75, 0.2917, 0.75, 0.3125, 0.75, 0.3125, 0.8333, 0.2917, 0.8333, 0.2917, 0.8333, 0.3125, 0.8333, 0.3125, 0.9167, 0.2917, 0.9167, 0.2917, 0.9167, 0.3125, 0.9167, 0.3125, 1.0, 0.2917, 1.0, 0.2917, 2.22e-16, 0.3125, 2.22e-16, 0.3125, 0.08333, 0.2917, 0.08333, 0.2917, 0.08333, 0.3125, 0.08333, 0.3125, 0.1667, 0.2917, 0.1667, 0.2917, 0.1667, 0.3125, 0.1667, 0.3125, 0.25, 0.2917, 0.25, 0.2917, 0.25, 0.3125, 0.25, 0.3125, 0.3333, 0.2917, 0.3333, 0.2917, 0.3333, 0.3125, 0.3333, 0.3125, 0.4167, 0.2917, 0.4167, 0.2917, 0.4167, 0.3125, 0.4167, 0.3125, 0.5, 0.2917, 0.5, 0.3125, 0.5, 0.3333, 0.5, 0.3333, 0.5833, 0.3125, 0.5833, 0.3125, 0.5833, 0.3333, 0.5833, 0.3333, 0.6667, 0.3125, 0.6667, 0.3125, 0.6667, 0.3333, 0.6667, 0.3333, 0.75, 0.3125, 0.75, 0.3125, 0.75, 0.3333, 0.75, 0.3333, 0.8333, 0.3125, 0.8333, 0.3125, 0.8333, 0.3333, 0.8333, 0.3333, 0.9167, 0.3125, 0.9167, 0.3125, 0.9167, 0.3333, 0.9167, 0.3333, 1.0, 0.3125, 1.0, 0.3125, 2.22e-16, 0.3333, 2.22e-16, 0.3333, 0.08333, 0.3125, 0.08333, 0.3125, 0.08333, 0.3333, 0.08333, 0.3333, 0.1667, 0.3125, 0.1667, 0.3125, 0.1667, 0.3333, 0.1667, 0.3333, 0.25, 0.3125, 0.25, 0.3125, 0.25, 0.3333, 0.25, 0.3333, 0.3333, 0.3125, 0.3333, 0.3125, 0.3333, 0.3333, 0.3333, 0.3333, 0.4167, 0.3125, 0.4167, 0.3125, 0.4167, 0.3333, 0.4167, 0.3333, 0.5, 0.3125, 0.5, 0.3333, 0.5, 0.3542, 0.5, 0.3542, 0.5833, 0.3333, 0.5833, 0.3333, 0.5833, 0.3542, 0.5833, 0.3542, 0.6667, 0.3333, 0.6667, 0.3333, 0.6667, 0.3542, 0.6667, 0.3542, 0.75, 0.3333, 0.75, 0.3333, 0.75, 0.3542, 0.75, 0.3542, 0.8333, 0.3333, 0.8333, 0.3333, 0.8333, 0.3542, 0.8333, 0.3542, 0.9167, 0.3333, 0.9167, 0.3333, 0.9167, 0.3542, 0.9167, 0.3542, 1.0, 0.3333, 1.0, 0.3333, 2.22e-16, 0.3542, 2.22e-16, 0.3542, 0.08333, 0.3333, 0.08333, 0.3333, 0.08333, 0.3542, 0.08333, 0.3542, 0.1667, 0.3333, 0.1667, 0.3333, 0.1667, 0.3542, 0.1667, 0.3542, 0.25, 0.3333, 0.25, 0.3333, 0.25, 0.3542, 0.25, 0.3542, 0.3333, 0.3333, 0.3333, 0.3333, 0.3333, 0.3542, 0.3333, 0.3542, 0.4167, 0.3333, 0.4167, 0.3333, 0.4167, 0.3542, 0.4167, 0.3542, 0.5, 0.3333, 0.5, 0.3542, 0.5, 0.375, 0.5, 0.375, 0.5833, 0.3542, 0.5833, 0.3542, 0.5833, 0.375, 0.5833, 0.375, 0.6667, 0.3542, 0.6667, 0.3542, 0.6667, 0.375, 0.6667, 0.375, 0.75, 0.3542, 0.75, 0.3542, 0.75, 0.375, 0.75, 0.375, 0.8333, 0.3542, 0.8333, 0.3542, 0.8333, 0.375, 0.8333, 0.375, 0.9167, 0.3542, 0.9167, 0.3542, 0.9167, 0.375, 0.9167, 0.375, 1.0, 0.3542, 1.0, 0.3542, 2.22e-16, 0.375, 2.22e-16, 0.375, 0.08333, 0.3542, 0.08333, 0.3542, 0.08333, 0.375, 0.08333, 0.375, 0.1667, 0.3542, 0.1667, 0.3542, 0.1667, 0.375, 0.1667, 0.375, 0.25, 0.3542, 0.25, 0.3542, 0.25, 0.375, 0.25, 0.375, 0.3333, 0.3542, 0.3333, 0.3542, 0.3333, 0.375, 0.3333, 0.375, 0.4167, 0.3542, 0.4167, 0.3542, 0.4167, 0.375, 0.4167, 0.375, 0.5, 0.3542, 0.5, 0.375, 0.5, 0.3958, 0.5, 0.3958, 0.5833, 0.375, 0.5833, 0.375, 0.5833, 0.3958, 0.5833, 0.3958, 0.6667, 0.375, 0.6667, 0.375, 0.6667, 0.3958, 0.6667, 0.3958, 0.75, 0.375, 0.75, 0.375, 0.75, 0.3958, 0.75, 0.3958, 0.8333, 0.375, 0.8333, 0.375, 0.8333, 0.3958, 0.8333, 0.3958, 0.9167, 0.375, 0.9167, 0.375, 0.9167, 0.3958, 0.9167, 0.3958, 1.0, 0.375, 1.0, 0.375, 2.22e-16, 0.3958, 2.22e-16, 0.3958, 0.08333, 0.375, 0.08333, 0.375, 0.08333, 0.3958, 0.08333, 0.3958, 0.1667, 0.375, 0.1667, 0.375, 0.1667, 0.3958, 0.1667, 0.3958, 0.25, 0.375, 0.25, 0.375, 0.25, 0.3958, 0.25, 0.3958, 0.3333, 0.375, 0.3333, 0.375, 0.3333, 0.3958, 0.3333, 0.3958, 0.4167, 0.375, 0.4167, 0.375, 0.4167, 0.3958, 0.4167, 0.3958, 0.5, 0.375, 0.5, 0.3958, 0.5833, 0.3958, 0.5, 0.3958, 0.5, 0.3958, 0.5833, 0.3958, 0.9167, 0.3958, 0.8333, 0.3958, 0.8333, 0.3958, 0.9167, 0.3958, 0.25, 0.3958, 0.1667, 0.3958, 0.1667, 0.3958, 0.25, 0.3958, 0.6667, 0.3958, 0.5833, 0.3958, 0.5833, 0.3958, 0.6667, 0.3958, 1.0, 0.3958, 0.9167, 0.3958, 0.9167, 0.3958, 1.0, 0.3958, 0.5, 0.3958, 0.4167, 0.3958, 0.4167, 0.3958, 0.5, 0.3958, 0.4167, 0.3958, 0.3333, 0.3958, 0.3333, 0.3958, 0.4167, 0.3958, 0.08333, 0.3958, 2.22e-16, 0.3958, 2.22e-16, 0.3958, 0.08333, 0.3958, 0.1667, 0.3958, 0.08333, 0.3958, 0.08333, 0.3958, 0.1667, 0.3958, 0.3333, 0.3958, 0.25, 0.3958, 0.25, 0.3958, 0.3333, 0.3958, 0.75, 0.3958, 0.6667, 0.3958, 0.6667, 0.3958, 0.75, 0.3958, 0.8333, 0.3958, 0.75, 0.3958, 0.75, 0.3958, 0.8333])
me_001_1.update()

# ---- objects
ob_x = bpy.data.objects.new('Куб', me_x)
ob_013 = bpy.data.objects.new('Плоскость.013', me_021)
ob_011 = bpy.data.objects.new('Плоскость.011', me_022)
ob_010 = bpy.data.objects.new('Плоскость.010', me_023)
ob_009 = bpy.data.objects.new('Плоскость.009', me_017)
ob_008 = bpy.data.objects.new('Плоскость.008', me_016)
ob_007 = bpy.data.objects.new('Плоскость.007', me_015)
ob_x_1 = bpy.data.objects.new('Плоскость', me_x_1)
ob_001 = bpy.data.objects.new('Плоскость.001', me_001)
ob_002 = bpy.data.objects.new('Плоскость.002', me_002)
ob_003 = bpy.data.objects.new('Плоскость.003', me_003)
ob_004 = bpy.data.objects.new('Плоскость.004', me_007)
ob_005 = bpy.data.objects.new('Плоскость.005', me_009)
ob_001_1 = bpy.data.objects.new('Тор.001', me_001_1)

# ---- transforms, parenting, visibility, modifiers, constraints
ob_x.location = (0.0, 0.0, 0.0)
ob_x.scale = (1.99, 3.989, 0.2107)
ob_013.location = (3.057, 36.94, 25.52)
ob_013.rotation_euler = (0.0, -0.0, 1.569)
ob_013.scale = (1.568, 1.528, 4.101)
ob_011.location = (28.67, -22.3, 25.52)
ob_011.rotation_euler = (0.0, -0.0, 1.569)
ob_011.scale = (1.568, 1.528, 4.101)
ob_010.location = (2.978, -23.12, 25.52)
ob_010.rotation_euler = (0.0, -0.0, 1.569)
ob_010.scale = (1.568, 1.528, 4.101)
ob_009.location = (16.09, 6.741, 27.07)
ob_009.rotation_euler = (0.0, -0.0, 1.569)
ob_009.scale = (37.61, 15.02, 15.16)
ob_008.location = (16.23, 6.587, 29.04)
ob_008.rotation_euler = (0.0, -0.0, 1.569)
ob_008.scale = (44.63, 18.44, 0.2882)
_m = ob_008.modifiers.new('Фаска', 'BEVEL')
_m.segments = 3
ob_007.location = (28.75, 36.91, 25.52)
ob_007.rotation_euler = (0.0, -0.0, 1.569)
ob_007.scale = (1.568, 1.528, 4.101)
ob_x_1.location = (1.941, 41.64, 69.79)
ob_x_1.scale = (-43.06, -25.61, -41.96)
ob_001.location = (49.63, -13.5, 34.2)
ob_001.rotation_euler = (0.0, -0.0, 1.565)
ob_001.scale = (-18.58, -24.5, -24.5)
ob_002.location = (-6.054, 0.0, 0.0)
ob_002.scale = (-41.08, -45.41, -37.17)
ob_003.location = (-9.731, -46.65, 0.0)
ob_003.scale = (-50.77, -39.12, -50.77)
ob_004.location = (-9.731, 75.63, 0.0)
ob_004.scale = (-50.77, -2.359, -50.77)
ob_005.location = (-38.62, 33.42, 0.0)
ob_005.scale = (-3.116, -71.55, -50.77)
ob_001_1.location = (31.25, -21.78, 58.74)
ob_001_1.rotation_euler = (-3.248, -3.128, 0.2244)
ob_001_1.scale = (4.427, 4.427, 4.427)

# ---- collection membership
scene.collection.objects.link(ob_x)
col_collection.objects.link(ob_013)
col_collection.objects.link(ob_011)
col_collection.objects.link(ob_010)
col_collection.objects.link(ob_009)
col_collection.objects.link(ob_008)
col_collection.objects.link(ob_007)
col_stol.objects.link(ob_x_1)
col_stol.objects.link(ob_001)
col_stol.objects.link(ob_002)
col_stol.objects.link(ob_003)
col_stol.objects.link(ob_004)
col_stol.objects.link(ob_005)
col_stol.objects.link(ob_001_1)

# ---- scene / render settings (as saved in the file)
scene.frame_start = 1; scene.frame_end = 250; scene.frame_set(1)
scene.render.engine = 'BLENDER_EEVEE_NEXT'
scene.cycles.sampling_pattern = 'TABULATED_SOBOL'
bpy.context.view_layer.update()

# ---- added for rendering (the .blend has no active camera and no usable light): camera, sun
cam_auto = bpy.data.cameras.new('AutoCamera')
cam_auto.lens = 50.0
cam_auto.sensor_width = 36.0
cam_auto.clip_end = 4179.64
ob_auto_camera = bpy.data.objects.new('AutoCamera', cam_auto)
scene.collection.objects.link(ob_auto_camera)
ob_auto_camera.location = (281.09, -285.789, 224.203)
ob_auto_camera.rotation_euler = (1.09748, -7.21219e-08, 0.694738)
scene.camera = ob_auto_camera
light_auto_sun = bpy.data.lights.new('AutoSun', 'SUN')
light_auto_sun.energy = 3.0
light_auto_sun.angle = 0.0523599
ob_auto_sun = bpy.data.objects.new('AutoSun', light_auto_sun)
scene.collection.objects.link(ob_auto_sun)
ob_auto_sun.rotation_euler = (0.872665, 0.174533, 0.523599)
bpy.context.view_layer.update()
